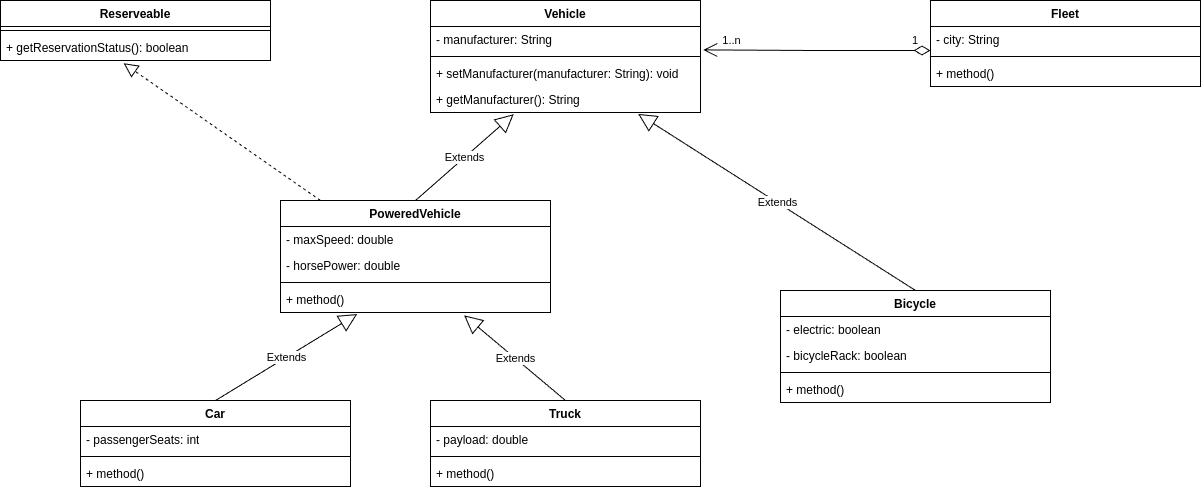

The diagram above was exported from draw.io. Its source (the exported page's mxGraphModel, read from the mxfile embedded in the PNG):
<mxGraphModel dx="1843" dy="1684" grid="1" gridSize="10" guides="1" tooltips="1" connect="1" arrows="1" fold="1" page="1" pageScale="1" pageWidth="850" pageHeight="1100" math="0" shadow="0">
  <root>
    <mxCell id="0" />
    <mxCell id="1" parent="0" />
    <mxCell id="2" value="Car" style="swimlane;fontStyle=1;align=center;verticalAlign=top;childLayout=stackLayout;horizontal=1;startSize=26;horizontalStack=0;resizeParent=1;resizeParentMax=0;resizeLast=0;collapsible=1;marginBottom=0;whiteSpace=wrap;html=1;" vertex="1" parent="1">
      <mxGeometry x="-60" y="220" width="270" height="86" as="geometry" />
    </mxCell>
    <mxCell id="36" value="- passengerSeats: int" style="text;strokeColor=none;fillColor=none;align=left;verticalAlign=top;spacingLeft=4;spacingRight=4;overflow=hidden;rotatable=0;points=[[0,0.5],[1,0.5]];portConstraint=eastwest;whiteSpace=wrap;html=1;" vertex="1" parent="2">
      <mxGeometry y="26" width="270" height="26" as="geometry" />
    </mxCell>
    <mxCell id="4" value="" style="line;strokeWidth=1;fillColor=none;align=left;verticalAlign=middle;spacingTop=-1;spacingLeft=3;spacingRight=3;rotatable=0;labelPosition=right;points=[];portConstraint=eastwest;strokeColor=inherit;" vertex="1" parent="2">
      <mxGeometry y="52" width="270" height="8" as="geometry" />
    </mxCell>
    <mxCell id="5" value="+ method()" style="text;strokeColor=none;fillColor=none;align=left;verticalAlign=top;spacingLeft=4;spacingRight=4;overflow=hidden;rotatable=0;points=[[0,0.5],[1,0.5]];portConstraint=eastwest;whiteSpace=wrap;html=1;" vertex="1" parent="2">
      <mxGeometry y="60" width="270" height="26" as="geometry" />
    </mxCell>
    <mxCell id="17" value="Truck" style="swimlane;fontStyle=1;align=center;verticalAlign=top;childLayout=stackLayout;horizontal=1;startSize=26;horizontalStack=0;resizeParent=1;resizeParentMax=0;resizeLast=0;collapsible=1;marginBottom=0;whiteSpace=wrap;html=1;" vertex="1" parent="1">
      <mxGeometry x="290" y="220" width="270" height="86" as="geometry" />
    </mxCell>
    <mxCell id="33" value="- payload: double" style="text;strokeColor=none;fillColor=none;align=left;verticalAlign=top;spacingLeft=4;spacingRight=4;overflow=hidden;rotatable=0;points=[[0,0.5],[1,0.5]];portConstraint=eastwest;whiteSpace=wrap;html=1;" vertex="1" parent="17">
      <mxGeometry y="26" width="270" height="26" as="geometry" />
    </mxCell>
    <mxCell id="21" value="" style="line;strokeWidth=1;fillColor=none;align=left;verticalAlign=middle;spacingTop=-1;spacingLeft=3;spacingRight=3;rotatable=0;labelPosition=right;points=[];portConstraint=eastwest;strokeColor=inherit;" vertex="1" parent="17">
      <mxGeometry y="52" width="270" height="8" as="geometry" />
    </mxCell>
    <mxCell id="22" value="+ method()" style="text;strokeColor=none;fillColor=none;align=left;verticalAlign=top;spacingLeft=4;spacingRight=4;overflow=hidden;rotatable=0;points=[[0,0.5],[1,0.5]];portConstraint=eastwest;whiteSpace=wrap;html=1;" vertex="1" parent="17">
      <mxGeometry y="60" width="270" height="26" as="geometry" />
    </mxCell>
    <mxCell id="24" value="Bicycle" style="swimlane;fontStyle=1;align=center;verticalAlign=top;childLayout=stackLayout;horizontal=1;startSize=26;horizontalStack=0;resizeParent=1;resizeParentMax=0;resizeLast=0;collapsible=1;marginBottom=0;whiteSpace=wrap;html=1;" vertex="1" parent="1">
      <mxGeometry x="640" y="110" width="270" height="112" as="geometry" />
    </mxCell>
    <mxCell id="37" value="- electric: boolean" style="text;strokeColor=none;fillColor=none;align=left;verticalAlign=top;spacingLeft=4;spacingRight=4;overflow=hidden;rotatable=0;points=[[0,0.5],[1,0.5]];portConstraint=eastwest;whiteSpace=wrap;html=1;" vertex="1" parent="24">
      <mxGeometry y="26" width="270" height="26" as="geometry" />
    </mxCell>
    <mxCell id="38" value="- bicycleRack: boolean" style="text;strokeColor=none;fillColor=none;align=left;verticalAlign=top;spacingLeft=4;spacingRight=4;overflow=hidden;rotatable=0;points=[[0,0.5],[1,0.5]];portConstraint=eastwest;whiteSpace=wrap;html=1;" vertex="1" parent="24">
      <mxGeometry y="52" width="270" height="26" as="geometry" />
    </mxCell>
    <mxCell id="28" value="" style="line;strokeWidth=1;fillColor=none;align=left;verticalAlign=middle;spacingTop=-1;spacingLeft=3;spacingRight=3;rotatable=0;labelPosition=right;points=[];portConstraint=eastwest;strokeColor=inherit;" vertex="1" parent="24">
      <mxGeometry y="78" width="270" height="8" as="geometry" />
    </mxCell>
    <mxCell id="30" value="+ method()" style="text;strokeColor=none;fillColor=none;align=left;verticalAlign=top;spacingLeft=4;spacingRight=4;overflow=hidden;rotatable=0;points=[[0,0.5],[1,0.5]];portConstraint=eastwest;whiteSpace=wrap;html=1;" vertex="1" parent="24">
      <mxGeometry y="86" width="270" height="26" as="geometry" />
    </mxCell>
    <mxCell id="43" value="Vehicle" style="swimlane;fontStyle=1;align=center;verticalAlign=top;childLayout=stackLayout;horizontal=1;startSize=26;horizontalStack=0;resizeParent=1;resizeParentMax=0;resizeLast=0;collapsible=1;marginBottom=0;whiteSpace=wrap;html=1;" vertex="1" parent="1">
      <mxGeometry x="290" y="-180" width="270" height="112" as="geometry" />
    </mxCell>
    <mxCell id="44" value="- manufacturer: String" style="text;strokeColor=none;fillColor=none;align=left;verticalAlign=top;spacingLeft=4;spacingRight=4;overflow=hidden;rotatable=0;points=[[0,0.5],[1,0.5]];portConstraint=eastwest;whiteSpace=wrap;html=1;" vertex="1" parent="43">
      <mxGeometry y="26" width="270" height="26" as="geometry" />
    </mxCell>
    <mxCell id="48" value="" style="line;strokeWidth=1;fillColor=none;align=left;verticalAlign=middle;spacingTop=-1;spacingLeft=3;spacingRight=3;rotatable=0;labelPosition=right;points=[];portConstraint=eastwest;strokeColor=inherit;" vertex="1" parent="43">
      <mxGeometry y="52" width="270" height="8" as="geometry" />
    </mxCell>
    <mxCell id="49" value="+ setManufacturer(manufacturer: String): void" style="text;strokeColor=none;fillColor=none;align=left;verticalAlign=top;spacingLeft=4;spacingRight=4;overflow=hidden;rotatable=0;points=[[0,0.5],[1,0.5]];portConstraint=eastwest;whiteSpace=wrap;html=1;" vertex="1" parent="43">
      <mxGeometry y="60" width="270" height="26" as="geometry" />
    </mxCell>
    <mxCell id="50" value="+ getManufacturer(): String" style="text;strokeColor=none;fillColor=none;align=left;verticalAlign=top;spacingLeft=4;spacingRight=4;overflow=hidden;rotatable=0;points=[[0,0.5],[1,0.5]];portConstraint=eastwest;whiteSpace=wrap;html=1;" vertex="1" parent="43">
      <mxGeometry y="86" width="270" height="26" as="geometry" />
    </mxCell>
    <mxCell id="51" value="Extends" style="endArrow=block;endSize=16;endFill=0;html=1;exitX=0.5;exitY=0;exitDx=0;exitDy=0;entryX=0.284;entryY=1.059;entryDx=0;entryDy=0;entryPerimeter=0;" edge="1" parent="1" source="2" target="59">
      <mxGeometry width="160" relative="1" as="geometry">
        <mxPoint x="400" y="170" as="sourcePoint" />
        <mxPoint x="560" y="170" as="targetPoint" />
      </mxGeometry>
    </mxCell>
    <mxCell id="52" value="Extends" style="endArrow=block;endSize=16;endFill=0;html=1;exitX=0.5;exitY=0;exitDx=0;exitDy=0;entryX=0.68;entryY=1.11;entryDx=0;entryDy=0;entryPerimeter=0;" edge="1" parent="1" source="17" target="59">
      <mxGeometry width="160" relative="1" as="geometry">
        <mxPoint x="85" y="230" as="sourcePoint" />
        <mxPoint x="359" y="131" as="targetPoint" />
      </mxGeometry>
    </mxCell>
    <mxCell id="53" value="Extends" style="endArrow=block;endSize=16;endFill=0;html=1;exitX=0.5;exitY=0;exitDx=0;exitDy=0;entryX=0.769;entryY=1.053;entryDx=0;entryDy=0;entryPerimeter=0;" edge="1" parent="1" source="24" target="50">
      <mxGeometry width="160" relative="1" as="geometry">
        <mxPoint x="435" y="120" as="sourcePoint" />
        <mxPoint x="434" y="20" as="targetPoint" />
      </mxGeometry>
    </mxCell>
    <mxCell id="54" value="PoweredVehicle" style="swimlane;fontStyle=1;align=center;verticalAlign=top;childLayout=stackLayout;horizontal=1;startSize=26;horizontalStack=0;resizeParent=1;resizeParentMax=0;resizeLast=0;collapsible=1;marginBottom=0;whiteSpace=wrap;html=1;" vertex="1" parent="1">
      <mxGeometry x="140" y="20" width="270" height="112" as="geometry" />
    </mxCell>
    <mxCell id="55" value="- maxSpeed: double" style="text;strokeColor=none;fillColor=none;align=left;verticalAlign=top;spacingLeft=4;spacingRight=4;overflow=hidden;rotatable=0;points=[[0,0.5],[1,0.5]];portConstraint=eastwest;whiteSpace=wrap;html=1;" vertex="1" parent="54">
      <mxGeometry y="26" width="270" height="26" as="geometry" />
    </mxCell>
    <mxCell id="56" value="- horsePower: double" style="text;strokeColor=none;fillColor=none;align=left;verticalAlign=top;spacingLeft=4;spacingRight=4;overflow=hidden;rotatable=0;points=[[0,0.5],[1,0.5]];portConstraint=eastwest;whiteSpace=wrap;html=1;" vertex="1" parent="54">
      <mxGeometry y="52" width="270" height="26" as="geometry" />
    </mxCell>
    <mxCell id="58" value="" style="line;strokeWidth=1;fillColor=none;align=left;verticalAlign=middle;spacingTop=-1;spacingLeft=3;spacingRight=3;rotatable=0;labelPosition=right;points=[];portConstraint=eastwest;strokeColor=inherit;" vertex="1" parent="54">
      <mxGeometry y="78" width="270" height="8" as="geometry" />
    </mxCell>
    <mxCell id="59" value="+ method()" style="text;strokeColor=none;fillColor=none;align=left;verticalAlign=top;spacingLeft=4;spacingRight=4;overflow=hidden;rotatable=0;points=[[0,0.5],[1,0.5]];portConstraint=eastwest;whiteSpace=wrap;html=1;" vertex="1" parent="54">
      <mxGeometry y="86" width="270" height="26" as="geometry" />
    </mxCell>
    <mxCell id="60" value="Extends" style="endArrow=block;endSize=16;endFill=0;html=1;exitX=0.5;exitY=0;exitDx=0;exitDy=0;entryX=0.308;entryY=1.067;entryDx=0;entryDy=0;entryPerimeter=0;" edge="1" parent="1" source="54" target="50">
      <mxGeometry width="160" relative="1" as="geometry">
        <mxPoint x="170" y="0.46999999999999886" as="sourcePoint" />
        <mxPoint x="302" y="-55.53" as="targetPoint" />
      </mxGeometry>
    </mxCell>
    <mxCell id="61" value="Fleet" style="swimlane;fontStyle=1;align=center;verticalAlign=top;childLayout=stackLayout;horizontal=1;startSize=26;horizontalStack=0;resizeParent=1;resizeParentMax=0;resizeLast=0;collapsible=1;marginBottom=0;whiteSpace=wrap;html=1;" vertex="1" parent="1">
      <mxGeometry x="790" y="-180" width="270" height="86" as="geometry" />
    </mxCell>
    <mxCell id="62" value="- city: String" style="text;strokeColor=none;fillColor=none;align=left;verticalAlign=top;spacingLeft=4;spacingRight=4;overflow=hidden;rotatable=0;points=[[0,0.5],[1,0.5]];portConstraint=eastwest;whiteSpace=wrap;html=1;" vertex="1" parent="61">
      <mxGeometry y="26" width="270" height="26" as="geometry" />
    </mxCell>
    <mxCell id="63" value="" style="line;strokeWidth=1;fillColor=none;align=left;verticalAlign=middle;spacingTop=-1;spacingLeft=3;spacingRight=3;rotatable=0;labelPosition=right;points=[];portConstraint=eastwest;strokeColor=inherit;" vertex="1" parent="61">
      <mxGeometry y="52" width="270" height="8" as="geometry" />
    </mxCell>
    <mxCell id="65" value="+ method()" style="text;strokeColor=none;fillColor=none;align=left;verticalAlign=top;spacingLeft=4;spacingRight=4;overflow=hidden;rotatable=0;points=[[0,0.5],[1,0.5]];portConstraint=eastwest;whiteSpace=wrap;html=1;" vertex="1" parent="61">
      <mxGeometry y="60" width="270" height="26" as="geometry" />
    </mxCell>
    <mxCell id="66" value="1" style="endArrow=open;html=1;endSize=12;startArrow=diamondThin;startSize=14;startFill=0;edgeStyle=orthogonalEdgeStyle;align=left;verticalAlign=bottom;entryX=1.01;entryY=0.9;entryDx=0;entryDy=0;entryPerimeter=0;exitX=0;exitY=0.923;exitDx=0;exitDy=0;exitPerimeter=0;" edge="1" parent="1" source="62" target="44">
      <mxGeometry x="-0.8245" y="-1" relative="1" as="geometry">
        <mxPoint x="720" y="-70" as="sourcePoint" />
        <mxPoint x="750" y="-94" as="targetPoint" />
        <mxPoint as="offset" />
      </mxGeometry>
    </mxCell>
    <mxCell id="67" value="1..n" style="edgeLabel;html=1;align=center;verticalAlign=middle;resizable=0;points=[];" vertex="1" connectable="0" parent="66">
      <mxGeometry x="0.7816" y="-1" relative="1" as="geometry">
        <mxPoint x="3" y="-9" as="offset" />
      </mxGeometry>
    </mxCell>
    <mxCell id="69" value="Reserveable" style="swimlane;fontStyle=1;align=center;verticalAlign=top;childLayout=stackLayout;horizontal=1;startSize=26;horizontalStack=0;resizeParent=1;resizeParentMax=0;resizeLast=0;collapsible=1;marginBottom=0;whiteSpace=wrap;html=1;" vertex="1" parent="1">
      <mxGeometry x="-140" y="-180" width="270" height="60" as="geometry" />
    </mxCell>
    <mxCell id="71" value="" style="line;strokeWidth=1;fillColor=none;align=left;verticalAlign=middle;spacingTop=-1;spacingLeft=3;spacingRight=3;rotatable=0;labelPosition=right;points=[];portConstraint=eastwest;strokeColor=inherit;" vertex="1" parent="69">
      <mxGeometry y="26" width="270" height="8" as="geometry" />
    </mxCell>
    <mxCell id="72" value="+ getReservationStatus(): boolean" style="text;strokeColor=none;fillColor=none;align=left;verticalAlign=top;spacingLeft=4;spacingRight=4;overflow=hidden;rotatable=0;points=[[0,0.5],[1,0.5]];portConstraint=eastwest;whiteSpace=wrap;html=1;" vertex="1" parent="69">
      <mxGeometry y="34" width="270" height="26" as="geometry" />
    </mxCell>
    <mxCell id="74" value="" style="endArrow=block;dashed=1;endFill=0;endSize=12;html=1;entryX=0.456;entryY=1.106;entryDx=0;entryDy=0;entryPerimeter=0;exitX=0.148;exitY=0;exitDx=0;exitDy=0;exitPerimeter=0;" edge="1" parent="1" source="54" target="72">
      <mxGeometry width="160" relative="1" as="geometry">
        <mxPoint x="-170" y="120" as="sourcePoint" />
        <mxPoint x="-10" y="120" as="targetPoint" />
      </mxGeometry>
    </mxCell>
  </root>
</mxGraphModel>